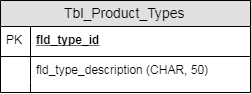

The diagram above was exported from draw.io. Its source (the exported page's mxGraphModel, read from the mxfile embedded in the PNG):
<mxGraphModel dx="3205" dy="2322" grid="1" gridSize="10" guides="1" tooltips="1" connect="1" arrows="1" fold="1" page="1" pageScale="1" pageWidth="827" pageHeight="1169" math="0" shadow="0">
  <root>
    <mxCell id="0" />
    <mxCell id="1" parent="0" />
    <mxCell id="2" value="Tbl_Product_Types" style="swimlane;fontStyle=0;childLayout=stackLayout;horizontal=1;startSize=26;fillColor=#e0e0e0;horizontalStack=0;resizeParent=1;resizeParentMax=0;resizeLast=0;collapsible=1;marginBottom=0;swimlaneFillColor=#ffffff;align=center;fontSize=14;" vertex="1" parent="1">
      <mxGeometry x="750" y="309" width="250" height="92" as="geometry" />
    </mxCell>
    <mxCell id="3" value="fld_type_id" style="shape=partialRectangle;top=0;left=0;right=0;bottom=1;align=left;verticalAlign=middle;fillColor=none;spacingLeft=34;spacingRight=4;overflow=hidden;rotatable=0;points=[[0,0.5],[1,0.5]];portConstraint=eastwest;dropTarget=0;fontStyle=5;fontSize=12;" vertex="1" parent="2">
      <mxGeometry y="26" width="250" height="30" as="geometry" />
    </mxCell>
    <mxCell id="4" value="PK" style="shape=partialRectangle;top=0;left=0;bottom=0;fillColor=none;align=left;verticalAlign=middle;spacingLeft=4;spacingRight=4;overflow=hidden;rotatable=0;points=[];portConstraint=eastwest;part=1;fontSize=12;" vertex="1" connectable="0" parent="3">
      <mxGeometry width="30" height="30" as="geometry" />
    </mxCell>
    <mxCell id="5" value="fld_type_description (CHAR, 50)" style="shape=partialRectangle;top=0;left=0;right=0;bottom=0;align=left;verticalAlign=top;fillColor=none;spacingLeft=34;spacingRight=4;overflow=hidden;rotatable=0;points=[[0,0.5],[1,0.5]];portConstraint=eastwest;dropTarget=0;fontSize=12;" vertex="1" parent="2">
      <mxGeometry y="56" width="250" height="26" as="geometry" />
    </mxCell>
    <mxCell id="6" value="" style="shape=partialRectangle;top=0;left=0;bottom=0;fillColor=none;align=left;verticalAlign=top;spacingLeft=4;spacingRight=4;overflow=hidden;rotatable=0;points=[];portConstraint=eastwest;part=1;fontSize=12;" vertex="1" connectable="0" parent="5">
      <mxGeometry width="30" height="26" as="geometry" />
    </mxCell>
    <mxCell id="7" value="" style="shape=partialRectangle;top=0;left=0;right=0;bottom=0;align=left;verticalAlign=top;fillColor=none;spacingLeft=34;spacingRight=4;overflow=hidden;rotatable=0;points=[[0,0.5],[1,0.5]];portConstraint=eastwest;dropTarget=0;fontSize=12;" vertex="1" parent="2">
      <mxGeometry y="82" width="250" height="10" as="geometry" />
    </mxCell>
    <mxCell id="8" value="" style="shape=partialRectangle;top=0;left=0;bottom=0;fillColor=none;align=left;verticalAlign=top;spacingLeft=4;spacingRight=4;overflow=hidden;rotatable=0;points=[];portConstraint=eastwest;part=1;fontSize=12;" vertex="1" connectable="0" parent="7">
      <mxGeometry width="30" height="10" as="geometry" />
    </mxCell>
  </root>
</mxGraphModel>